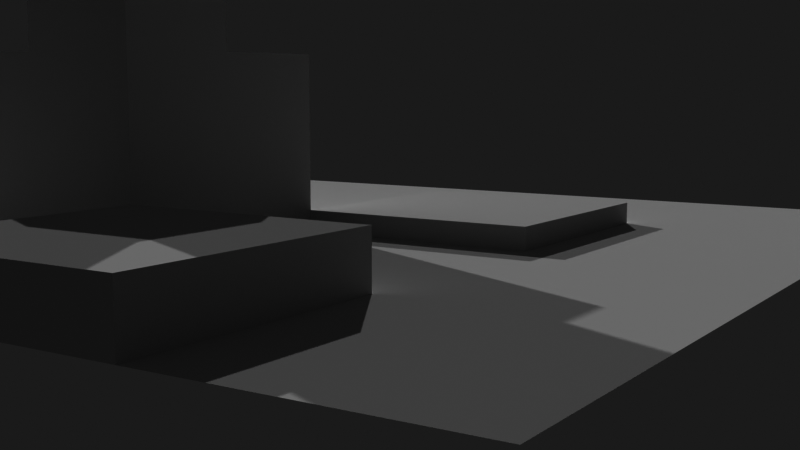 # Source: 16.blend  (saved by Blender 2.82.7; exported with 4.5.12 LTS)
import bpy
from mathutils import Matrix  # noqa: F401  (used for matrix-valued properties, if any)

bpy.ops.wm.read_factory_settings(use_empty=True)
scene = bpy.context.scene
scene.name = 'Scene'

# ---- collections
col_collection = bpy.data.collections.new('Collection'); scene.collection.children.link(col_collection)
col_collection_2 = bpy.data.collections.new('Collection 2'); scene.collection.children.link(col_collection_2)

# ---- materials (node trees are filled in below, after node groups)
mat_material_006 = bpy.data.materials.new('Material.006')
mat_material_006.diffuse_color = (0.7, 0.7, 0.7, 1.0)

# ---- material node trees

# ---- world
world_world = bpy.data.worlds.new('World'); scene.world = world_world
world_world.use_nodes = True; world_world.node_tree.nodes.clear()
_N = world_world.node_tree.nodes; _L = world_world.node_tree.links
n0 = _N.new('ShaderNodeOutputWorld'); n0.name = 'World Output'; n0.location = (300, 300)
n1 = _N.new('ShaderNodeBackground'); n1.name = 'Background'; n1.location = (10, 300)
n1.inputs[0].default_value = (0.05088, 0.05088, 0.05088, 1.0)
_L.new(n1.outputs[0], n0.inputs[0])
n0.is_active_output = True
world_world.color = (0.05088, 0.05088, 0.05088)
world_world.use_sun_shadow = False
world_world.sun_shadow_jitter_overblur = 0.0

# ---- cameras
cam_camera = bpy.data.cameras.new('Camera')
cam_camera.clip_end = 100.0
cam_camera.ortho_scale = 7.314

# ---- lights
light_sun = bpy.data.lights.new('Sun', 'SUN')
light_sun.transmission_factor = 0.0
light_sun.energy = 1.0
light_sun.shadow_soft_size = 0.125
light_sun_002 = bpy.data.lights.new('Sun.002', 'SUN')
light_sun_002.transmission_factor = 0.0
light_sun_002.energy = 1.0
light_sun_002.shadow_soft_size = 0.125

# ---- meshes
me_plane = bpy.data.meshes.new('Plane')
me_plane.from_pydata([(-1.0, -1.0, 0.0), (1.0, -1.0, 0.0), (-1.0, 1.0, 0.0), (1.0, 1.0, 0.0), (-1.0, 0.0, 0.0), (0.0, -1.0, 0.0), (1.0, 0.0, 0.0), (0.0, 1.0, 0.0), (0.0, 0.0, 0.0), (-1.0, -0.5, 0.0), (0.5, -1.0, 0.0), (1.0, 0.5, 0.0), (-0.5, 1.0, 0.0), (-1.0, 0.5, 0.0), (-0.5, -1.0, 0.0), (1.0, -0.5, 0.0), (0.5, 1.0, 0.0), (0.0, 0.5, 0.0), (0.0, -0.5, 0.0), (-0.5, 0.0, 0.0), (0.5, 0.0, 0.0), (0.5, -0.5, 0.0), (-0.5, -0.5, 0.0), (-0.5, 0.5, 0.0), (0.5, 0.5, 0.0), (0.0, -0.5, 0.3688), (0.0, 0.0, 0.3688), (0.5, 0.0, 0.3688), (0.5, -0.5, 0.3688), (0.0, 0.0, 0.04617), (0.0, 0.5, 0.04617), (-0.5, 0.0, 0.04617), (-0.5, 0.5, 0.04617), (1.0, 0.0, 0.1032), (1.0, 0.5, 0.1032), (0.5, 0.0, 0.1032), (0.5, 0.5, 0.1032), (0.0, -0.25, 0.3688), (0.25, 0.0, 0.3688), (0.5, -0.25, 0.3688), (0.25, -0.5, 0.3688), (0.25, -0.25, 0.3688), (0.5, -0.25, 0.5222), (0.5, 0.0, 0.5222), (0.25, 0.0, 0.5222), (0.25, -0.25, 0.5222), (0.25, -0.5, 1.054), (0.0, -0.5, 1.054), (0.0, -0.25, 1.054), (0.25, -0.25, 1.054)], [], [(11, 16, 24), (17, 12, 23), (18, 19, 22), (15, 20, 21), (21, 28, 40), (10, 18, 5), (1, 21, 10), (22, 4, 9), (14, 9, 0), (5, 22, 14), (23, 2, 13), (19, 13, 4), (23, 30, 17), (24, 7, 17), (20, 17, 8), (11, 33, 6), (38, 43, 27), (20, 27, 39), (8, 26, 38), (18, 25, 37), (29, 32, 31), (8, 31, 19), (19, 32, 23), (17, 29, 8), (33, 36, 35), (6, 35, 20), (24, 34, 11), (20, 36, 24), (41, 26, 37), (41, 46, 40), (28, 41, 40), (42, 44, 45), (41, 44, 38), (27, 42, 39), (39, 45, 41), (46, 48, 47), (40, 47, 25), (37, 49, 41), (25, 48, 37), (11, 3, 16), (17, 7, 12), (18, 8, 19), (15, 6, 20), (25, 18, 40), (18, 21, 40), (10, 21, 18), (1, 15, 21), (22, 19, 4), (14, 22, 9), (5, 18, 22), (23, 12, 2), (19, 23, 13), (23, 32, 30), (24, 16, 7), (20, 24, 17), (11, 34, 33), (38, 44, 43), (28, 21, 39), (21, 20, 39), (27, 20, 38), (20, 8, 38), (26, 8, 37), (8, 18, 37), (29, 30, 32), (8, 29, 31), (19, 31, 32), (17, 30, 29), (33, 34, 36), (6, 33, 35), (24, 36, 34), (20, 35, 36), (41, 38, 26), (41, 49, 46), (28, 39, 41), (42, 43, 44), (41, 45, 44), (27, 43, 42), (39, 42, 45), (46, 49, 48), (40, 46, 47), (37, 48, 49), (25, 47, 48)])
_uv = me_plane.uv_layers.new(name='UVMap')
_uv.uv.foreach_set('vector', [0.2559, 0.9999, 0.003667, 0.7405, 0.2594, 0.7507, 0.2381, 0.5057, 0.006956, 0.2588, 0.2424, 0.2664, 0.7317, 0.5067, 0.4813, 0.254, 0.7249, 0.2581, 0.7465, 0.9818, 0.5043, 0.7385, 0.7395, 0.7466, 0.7395, 0.7466, 0.6473, 0.6524, 0.6541, 0.6252, 0.9747, 0.7559, 0.7317, 0.5067, 0.98, 0.5152, 0.9717, 0.9816, 0.7395, 0.7466, 0.9747, 0.7559, 0.7249, 0.2581, 0.4634, 0.01189, 0.7195, 0.004262, 0.98, 0.2565, 0.7195, 0.004262, 0.9759, 9.898e-05, 0.98, 0.5152, 0.7249, 0.2581, 0.98, 0.2565, 0.2424, 0.2664, 0.003856, 0.03762, 0.2242, 0.02978, 0.4813, 0.254, 0.2242, 0.02978, 0.4634, 0.01189, 0.2424, 0.2664, 0.2569, 0.4803, 0.2381, 0.5057, 0.2594, 0.7507, 0.001971, 0.4968, 0.2381, 0.5057, 0.5043, 0.7385, 0.2381, 0.5057, 0.4807, 0.4945, 0.2559, 0.9999, 0.4557, 0.9436, 0.5068, 0.984, 0.5809, 0.6226, 0.5957, 0.643, 0.5875, 0.6528, 0.5043, 0.7385, 0.5875, 0.6528, 0.62, 0.6592, 0.4807, 0.4945, 0.5861, 0.5941, 0.5809, 0.6226, 0.7317, 0.5067, 0.6448, 0.5938, 0.6125, 0.5857, 0.4562, 0.4769, 0.2662, 0.2839, 0.4648, 0.2786, 0.4807, 0.4945, 0.4648, 0.2786, 0.4813, 0.254, 0.4813, 0.254, 0.2662, 0.2839, 0.2424, 0.2664, 0.2381, 0.5057, 0.4562, 0.4769, 0.4807, 0.4945, 0.4557, 0.9436, 0.3064, 0.7848, 0.4643, 0.7889, 0.5068, 0.984, 0.4643, 0.7889, 0.5043, 0.7385, 0.2594, 0.7507, 0.2934, 0.9468, 0.2559, 0.9999, 0.5043, 0.7385, 0.3064, 0.7848, 0.2594, 0.7507, 0.6179, 0.6221, 0.5861, 0.5941, 0.6125, 0.5857, 0.6179, 0.6221, 0.6335, 0.6057, 0.6541, 0.6252, 0.6473, 0.6524, 0.6179, 0.6221, 0.6541, 0.6252, 0.6043, 0.6446, 0.597, 0.6345, 0.6061, 0.6357, 0.6179, 0.6221, 0.597, 0.6345, 0.5809, 0.6226, 0.5875, 0.6528, 0.6043, 0.6446, 0.62, 0.6592, 0.62, 0.6592, 0.6061, 0.6357, 0.6179, 0.6221, 0.6335, 0.6057, 0.6333, 0.6057, 0.6334, 0.6056, 0.6541, 0.6252, 0.6334, 0.6056, 0.6448, 0.5938, 0.6125, 0.5857, 0.6334, 0.6058, 0.6179, 0.6221, 0.6448, 0.5938, 0.6333, 0.6057, 0.6125, 0.5857, 0.2559, 0.9999, 9.898e-05, 0.9964, 0.003667, 0.7405, 0.2381, 0.5057, 0.001971, 0.4968, 0.006956, 0.2588, 0.7317, 0.5067, 0.4807, 0.4945, 0.4813, 0.254, 0.7465, 0.9818, 0.5068, 0.984, 0.5043, 0.7385, 0.6448, 0.5938, 0.7317, 0.5067, 0.6541, 0.6252, 0.7317, 0.5067, 0.7395, 0.7466, 0.6541, 0.6252, 0.9747, 0.7559, 0.7395, 0.7466, 0.7317, 0.5067, 0.9717, 0.9816, 0.7465, 0.9818, 0.7395, 0.7466, 0.7249, 0.2581, 0.4813, 0.254, 0.4634, 0.01189, 0.98, 0.2565, 0.7249, 0.2581, 0.7195, 0.004262, 0.98, 0.5152, 0.7317, 0.5067, 0.7249, 0.2581, 0.2424, 0.2664, 0.006956, 0.2588, 0.003856, 0.03762, 0.4813, 0.254, 0.2424, 0.2664, 0.2242, 0.02978, 0.2424, 0.2664, 0.2662, 0.2839, 0.2569, 0.4803, 0.2594, 0.7507, 0.003667, 0.7405, 0.001971, 0.4968, 0.5043, 0.7385, 0.2594, 0.7507, 0.2381, 0.5057, 0.2559, 0.9999, 0.2934, 0.9468, 0.4557, 0.9436, 0.5809, 0.6226, 0.597, 0.6345, 0.5957, 0.643, 0.6473, 0.6524, 0.7395, 0.7466, 0.62, 0.6592, 0.7395, 0.7466, 0.5043, 0.7385, 0.62, 0.6592, 0.5875, 0.6528, 0.5043, 0.7385, 0.5809, 0.6226, 0.5043, 0.7385, 0.4807, 0.4945, 0.5809, 0.6226, 0.5861, 0.5941, 0.4807, 0.4945, 0.6125, 0.5857, 0.4807, 0.4945, 0.7317, 0.5067, 0.6125, 0.5857, 0.4562, 0.4769, 0.2569, 0.4803, 0.2662, 0.2839, 0.4807, 0.4945, 0.4562, 0.4769, 0.4648, 0.2786, 0.4813, 0.254, 0.4648, 0.2786, 0.2662, 0.2839, 0.2381, 0.5057, 0.2569, 0.4803, 0.4562, 0.4769, 0.4557, 0.9436, 0.2934, 0.9468, 0.3064, 0.7848, 0.5068, 0.984, 0.4557, 0.9436, 0.4643, 0.7889, 0.2594, 0.7507, 0.3064, 0.7848, 0.2934, 0.9468, 0.5043, 0.7385, 0.4643, 0.7889, 0.3064, 0.7848, 0.6179, 0.6221, 0.5809, 0.6226, 0.5861, 0.5941, 0.6179, 0.6221, 0.6334, 0.6058, 0.6335, 0.6057, 0.6473, 0.6524, 0.62, 0.6592, 0.6179, 0.6221, 0.6043, 0.6446, 0.5957, 0.643, 0.597, 0.6345, 0.6179, 0.6221, 0.6061, 0.6357, 0.597, 0.6345, 0.5875, 0.6528, 0.5957, 0.643, 0.6043, 0.6446, 0.62, 0.6592, 0.6043, 0.6446, 0.6061, 0.6357, 0.6335, 0.6057, 0.6334, 0.6058, 0.6333, 0.6057, 0.6541, 0.6252, 0.6335, 0.6057, 0.6334, 0.6056, 0.6125, 0.5857, 0.6333, 0.6057, 0.6334, 0.6058, 0.6448, 0.5938, 0.6334, 0.6056, 0.6333, 0.6057])
_uv.active_render = True
_uv = me_plane.uv_layers.new(name='UVMap.001')
_uv.uv.foreach_set('vector', [0.7173, 0.3836, 0.5655, 0.5355, 0.7173, 0.5355, 0.7173, 0.5655, 0.5655, 0.7173, 0.7173, 0.7173, 0.1718, 0.5655, 0.02, 0.7173, 0.1718, 0.7173, 0.5355, 0.2018, 0.3836, 0.3536, 0.5355, 0.3536, 0.8082, 0.2018, 0.8082, 0.3536, 0.7473, 0.3536, 0.3536, 0.02, 0.2018, 0.1718, 0.3536, 0.1718, 0.1718, 0.2018, 0.02, 0.3536, 0.1718, 0.3536, 0.1718, 0.7473, 0.02, 0.8991, 0.1718, 0.8991, 0.3536, 0.5655, 0.2018, 0.7173, 0.3536, 0.7173, 0.7173, 0.02, 0.5655, 0.1718, 0.7173, 0.1718, 0.5355, 0.3836, 0.3836, 0.5355, 0.5355, 0.5355, 0.3536, 0.3836, 0.2018, 0.5355, 0.3536, 0.5355, 0.3836, 0.8082, 0.5355, 0.7473, 0.5355, 0.8082, 0.5355, 0.02, 0.3836, 0.1718, 0.5355, 0.1718, 0.1718, 0.3836, 0.02, 0.5355, 0.1718, 0.5355, 0.8082, 0.5655, 0.7473, 0.7173, 0.8082, 0.7173, 0.2627, 0.9291, 0.2018, 0.99, 0.2627, 0.99, 0.2018, 0.8991, 0.3536, 0.8991, 0.3536, 0.8382, 0.8082, 0.3836, 0.8082, 0.5355, 0.7473, 0.5355, 0.7473, 0.8082, 0.8991, 0.8082, 0.8991, 0.7473, 0.3536, 0.2018, 0.2018, 0.3536, 0.3536, 0.3536, 0.8991, 0.3836, 0.8382, 0.5355, 0.8991, 0.5355, 0.2018, 0.8082, 0.3536, 0.7473, 0.3536, 0.8082, 0.8991, 0.02, 0.8382, 0.1718, 0.8991, 0.1718, 0.1718, 0.02, 0.02, 0.1718, 0.1718, 0.1718, 0.5655, 0.8082, 0.7173, 0.7473, 0.7173, 0.8082, 0.8082, 0.02, 0.7473, 0.1718, 0.8082, 0.1718, 0.3836, 0.8991, 0.5355, 0.8382, 0.5355, 0.8991, 0.3536, 0.9291, 0.2927, 0.99, 0.3536, 0.99, 0.8382, 0.7173, 0.8991, 0.5655, 0.8991, 0.7173, 0.1718, 0.9291, 0.1109, 0.99, 0.1718, 0.99, 0.08091, 0.9291, 0.02, 0.99, 0.08091, 0.99, 0.99, 0.2018, 0.9291, 0.2627, 0.99, 0.2627, 0.99, 0.1109, 0.9291, 0.1718, 0.99, 0.1718, 0.99, 0.2927, 0.9291, 0.3536, 0.99, 0.3536, 0.99, 0.02, 0.9291, 0.08091, 0.99, 0.08091, 0.8991, 0.8382, 0.7473, 0.8991, 0.8991, 0.8991, 0.8382, 0.3536, 0.8991, 0.2018, 0.8991, 0.3536, 0.7173, 0.8382, 0.5655, 0.8991, 0.7173, 0.8991, 0.1618, 0.01, 0.01, 0.01, 0.01, 0.1618, 0.3436, 0.1918, 0.1918, 0.1918, 0.1918, 0.3436, 0.1618, 0.3736, 0.01, 0.3736, 0.01, 0.5255, 0.5255, 0.01, 0.3736, 0.01, 0.3736, 0.1618, 0.7373, 0.7373, 0.8891, 0.7373, 0.7373, 0.7982, 0.5355, 0.5655, 0.3836, 0.7173, 0.5355, 0.7173, 0.3436, 0.3736, 0.1918, 0.3736, 0.1918, 0.5255, 0.5255, 0.3736, 0.3736, 0.3736, 0.3736, 0.5255, 0.7073, 0.01, 0.5555, 0.01, 0.5555, 0.1618, 0.3436, 0.5555, 0.1918, 0.5555, 0.1918, 0.7073, 0.1618, 0.7373, 0.01, 0.7373, 0.01, 0.8891, 0.1618, 0.1918, 0.01, 0.1918, 0.01, 0.3436, 0.3436, 0.01, 0.1918, 0.01, 0.1918, 0.1618, 0.8891, 0.01, 0.8282, 0.01, 0.8282, 0.1618, 0.5255, 0.1918, 0.3736, 0.1918, 0.3736, 0.3436, 0.1618, 0.5555, 0.01, 0.5555, 0.01, 0.7073, 0.3736, 0.8891, 0.3736, 0.8282, 0.5255, 0.8282, 0.98, 0.2827, 0.9191, 0.2827, 0.9191, 0.3436, 0.7373, 0.3736, 0.7373, 0.5255, 0.7982, 0.3736, 0.7173, 0.2018, 0.5655, 0.3536, 0.7173, 0.3536, 0.1918, 0.8282, 0.3436, 0.8282, 0.1918, 0.8891, 0.5555, 0.3436, 0.7073, 0.1918, 0.5555, 0.1918, 0.7373, 0.1918, 0.7373, 0.3436, 0.7982, 0.1918, 0.3736, 0.7073, 0.5255, 0.5555, 0.3736, 0.5555, 0.7073, 0.5555, 0.5555, 0.5555, 0.5555, 0.7073, 0.1918, 0.7982, 0.1918, 0.7373, 0.3436, 0.7373, 0.8891, 0.3736, 0.8282, 0.3736, 0.8282, 0.5255, 0.3736, 0.7982, 0.3736, 0.7373, 0.5255, 0.7373, 0.7073, 0.3736, 0.5555, 0.3736, 0.5555, 0.5255, 0.7982, 0.01, 0.7373, 0.01, 0.7373, 0.1618, 0.5555, 0.7982, 0.5555, 0.7373, 0.7073, 0.7373, 0.7982, 0.5555, 0.7373, 0.5555, 0.7373, 0.7073, 0.98, 0.01, 0.9191, 0.01, 0.9191, 0.07091, 0.7073, 0.8282, 0.5555, 0.8282, 0.5555, 0.8891, 0.07091, 0.9191, 0.01, 0.9191, 0.01, 0.98, 0.1618, 0.9191, 0.1009, 0.9191, 0.1009, 0.98, 0.98, 0.1009, 0.9191, 0.1009, 0.9191, 0.1618, 0.98, 0.1918, 0.9191, 0.1918, 0.9191, 0.2527, 0.2527, 0.9191, 0.1918, 0.9191, 0.1918, 0.98, 0.3436, 0.9191, 0.2827, 0.9191, 0.2827, 0.98, 0.8282, 0.3436, 0.8282, 0.1918, 0.8891, 0.1918, 0.8891, 0.8282, 0.7373, 0.8282, 0.7373, 0.8891, 0.8282, 0.7073, 0.8282, 0.5555, 0.8891, 0.5555])
me_plane.materials.append(mat_material_006)
me_plane.use_remesh_fix_poles = True
me_plane.use_remesh_preserve_attributes = False
me_plane.use_mirror_vertex_groups = False
me_plane.update()

# ---- objects
ob_camera = bpy.data.objects.new('Camera', cam_camera)
ob_sun = bpy.data.objects.new('Sun', light_sun)
ob_sun_002 = bpy.data.objects.new('Sun.002', light_sun_002)
ob_plane = bpy.data.objects.new('Plane', me_plane)

# ---- transforms, parenting, visibility, modifiers, constraints
ob_camera.location = (18.33, 14.2, 3.094)
ob_camera.rotation_euler = (1.444, 8.197e-08, -4.134)
ob_camera.scale = (1.0, 1.0, 1.0)
ob_camera.lock_rotations_4d = False
ob_camera.empty_display_type = 'ARROWS'
ob_camera.color = (0.0, 0.0, 0.0, 0.0)
ob_camera.display_type = 'WIRE'
ob_camera.lineart.crease_threshold = 0.0
ob_sun.location = (0.0, 0.0, 0.0)
ob_sun.rotation_euler = (-1.172, 0.285, -3.479)
ob_sun.lineart.crease_threshold = 0.0
ob_sun_002.location = (0.0, 0.0, 0.0)
ob_sun_002.rotation_euler = (-1.172, 0.285, -4.047)
ob_sun_002.lineart.crease_threshold = 0.0
ob_plane.location = (0.0, 0.0, 0.0)
ob_plane.scale = (10.0, 10.0, 10.0)
ob_plane.lineart.crease_threshold = 0.0

# ---- collection membership
col_collection.objects.link(ob_camera)
col_collection.objects.link(ob_sun)
col_collection.objects.link(ob_sun_002)
col_collection.objects.link(ob_plane)

# ---- scene / render settings (as saved in the file)
scene.camera = ob_camera
scene.frame_start = 1; scene.frame_end = 250; scene.frame_set(1)
scene.render.engine = 'BLENDER_EEVEE_NEXT'
scene.render.resolution_percentage = 50
scene.cycles.preview_pause = True
scene.cycles.use_denoising = False
scene.cycles.samples = 128
scene.cycles.sampling_pattern = 'TABULATED_SOBOL'
scene.cycles.use_adaptive_sampling = False
scene.cycles.use_light_tree = False
scene.view_settings.view_transform = 'Raw'
scene.view_settings.exposure = 1.0
bpy.context.view_layer.update()
